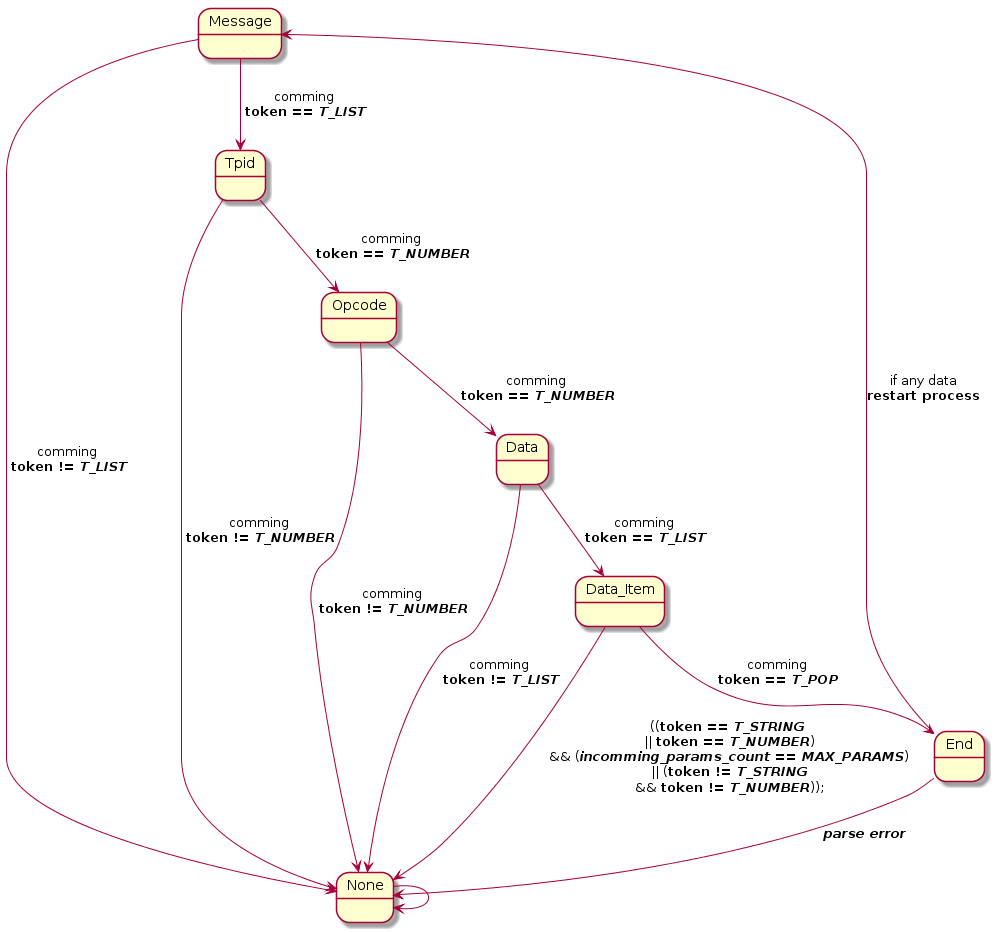

The diagram above was rendered by PlantUML. Its source (embedded in the PNG):
@startuml
/'
*******************************************
States Definitions
*******************************************
'/
State Message
State Tpid
State Opcode
State Data
State Data_Item
State End
State None

/'*******************************************'/

Message --> Tpid : comming\n **token == //T_LIST//**
Message --> None : comming\n **token != //T_LIST//**

Tpid --> Opcode : comming\n **token == //T_NUMBER//**
Tpid --> None : comming\n **token != //T_NUMBER//**

Opcode --> Data : comming\n **token == //T_NUMBER//**
Opcode --> None : comming\n **token != //T_NUMBER//**

Data --> Data_Item : comming\n **token == //T_LIST//**
Data --> None : comming\n **token != //T_LIST//**

Data_Item --> End : comming\n **token == //T_POP//**
Data_Item --> None : ((**token == //T_STRING//**\n || **token == //T_NUMBER//**)\n && (**//incomming_params_count == MAX_PARAMS//**)\n || (**token != //T_STRING//**\n && **token != //T_NUMBER//**));

End --> None : **//parse error//**
End --> Message : if any data\n**restart process**
None --> None
@enduml